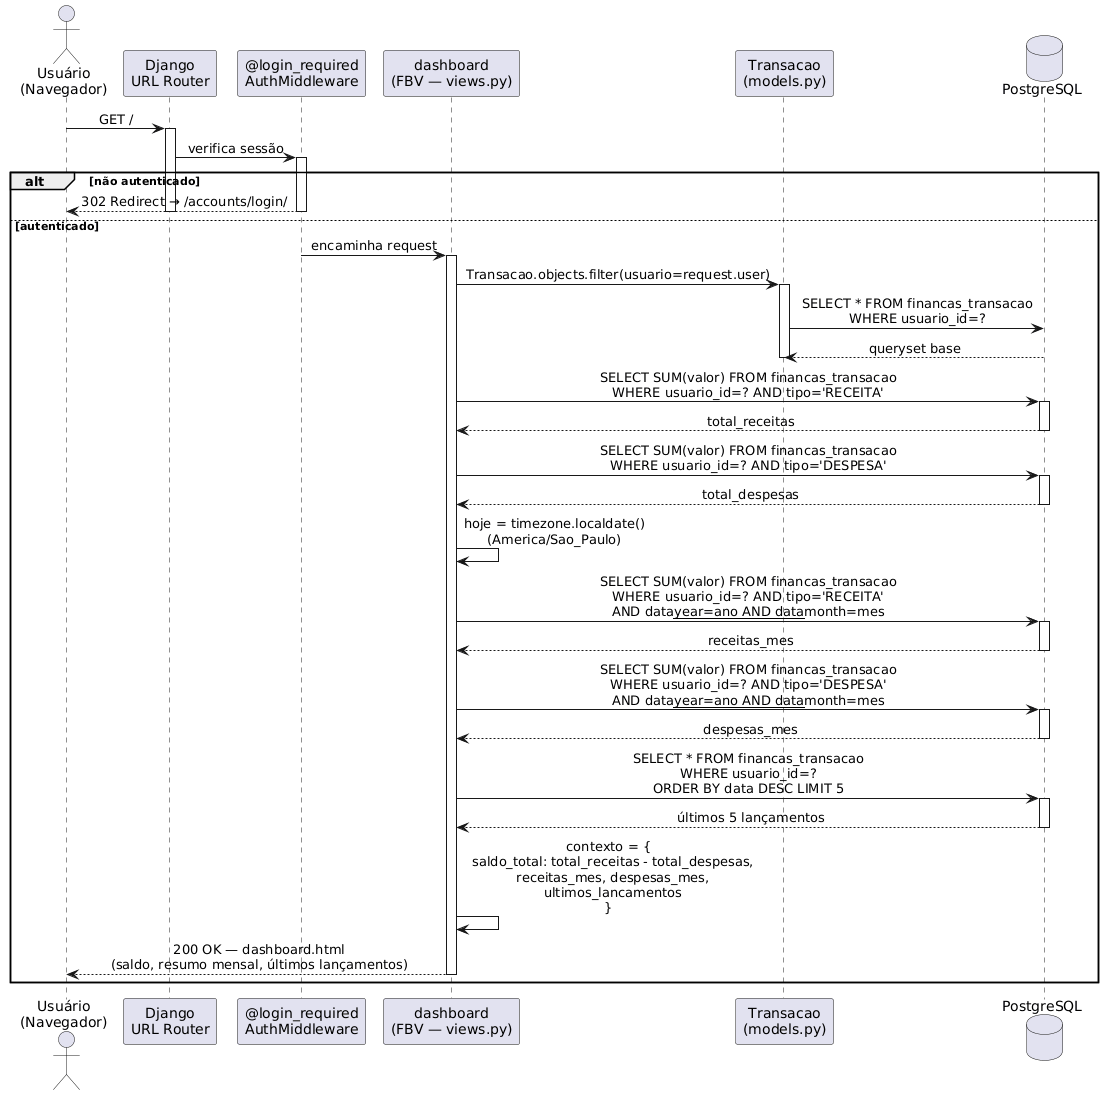

The diagram above was rendered by PlantUML. Its source (embedded in the PNG):
@startuml seq_dashboard
skinparam sequenceMessageAlign center
skinparam responseMessageBelowArrow true

actor "Usuário\n(Navegador)" as Browser
participant "Django\nURL Router" as Router
participant "@login_required\nAuthMiddleware" as Auth
participant "dashboard\n(FBV — views.py)" as View
participant "Transacao\n(models.py)" as Model
database "PostgreSQL" as DB

Browser -> Router : GET /
activate Router
Router -> Auth : verifica sessão
activate Auth

alt não autenticado
  Auth --> Browser : 302 Redirect → /accounts/login/
  deactivate Auth
  deactivate Router
else autenticado
  Auth -> View : encaminha request
  deactivate Auth
  activate View

  View -> Model : Transacao.objects.filter(usuario=request.user)
  activate Model
  Model -> DB : SELECT * FROM financas_transacao\nWHERE usuario_id=?
  DB --> Model : queryset base
  deactivate Model

  View -> DB : SELECT SUM(valor) FROM financas_transacao\nWHERE usuario_id=? AND tipo='RECEITA'
  activate DB
  DB --> View : total_receitas
  deactivate DB

  View -> DB : SELECT SUM(valor) FROM financas_transacao\nWHERE usuario_id=? AND tipo='DESPESA'
  activate DB
  DB --> View : total_despesas
  deactivate DB

  View -> View : hoje = timezone.localdate()\n(America/Sao_Paulo)

  View -> DB : SELECT SUM(valor) FROM financas_transacao\nWHERE usuario_id=? AND tipo='RECEITA'\nAND data__year=ano AND data__month=mes
  activate DB
  DB --> View : receitas_mes
  deactivate DB

  View -> DB : SELECT SUM(valor) FROM financas_transacao\nWHERE usuario_id=? AND tipo='DESPESA'\nAND data__year=ano AND data__month=mes
  activate DB
  DB --> View : despesas_mes
  deactivate DB

  View -> DB : SELECT * FROM financas_transacao\nWHERE usuario_id=?\nORDER BY data DESC LIMIT 5
  activate DB
  DB --> View : últimos 5 lançamentos
  deactivate DB

  View -> View : contexto = {\n  saldo_total: total_receitas - total_despesas,\n  receitas_mes, despesas_mes,\n  ultimos_lancamentos\n}

  View --> Browser : 200 OK — dashboard.html\n(saldo, resumo mensal, últimos lançamentos)
  deactivate View
  deactivate Router
end

@enduml